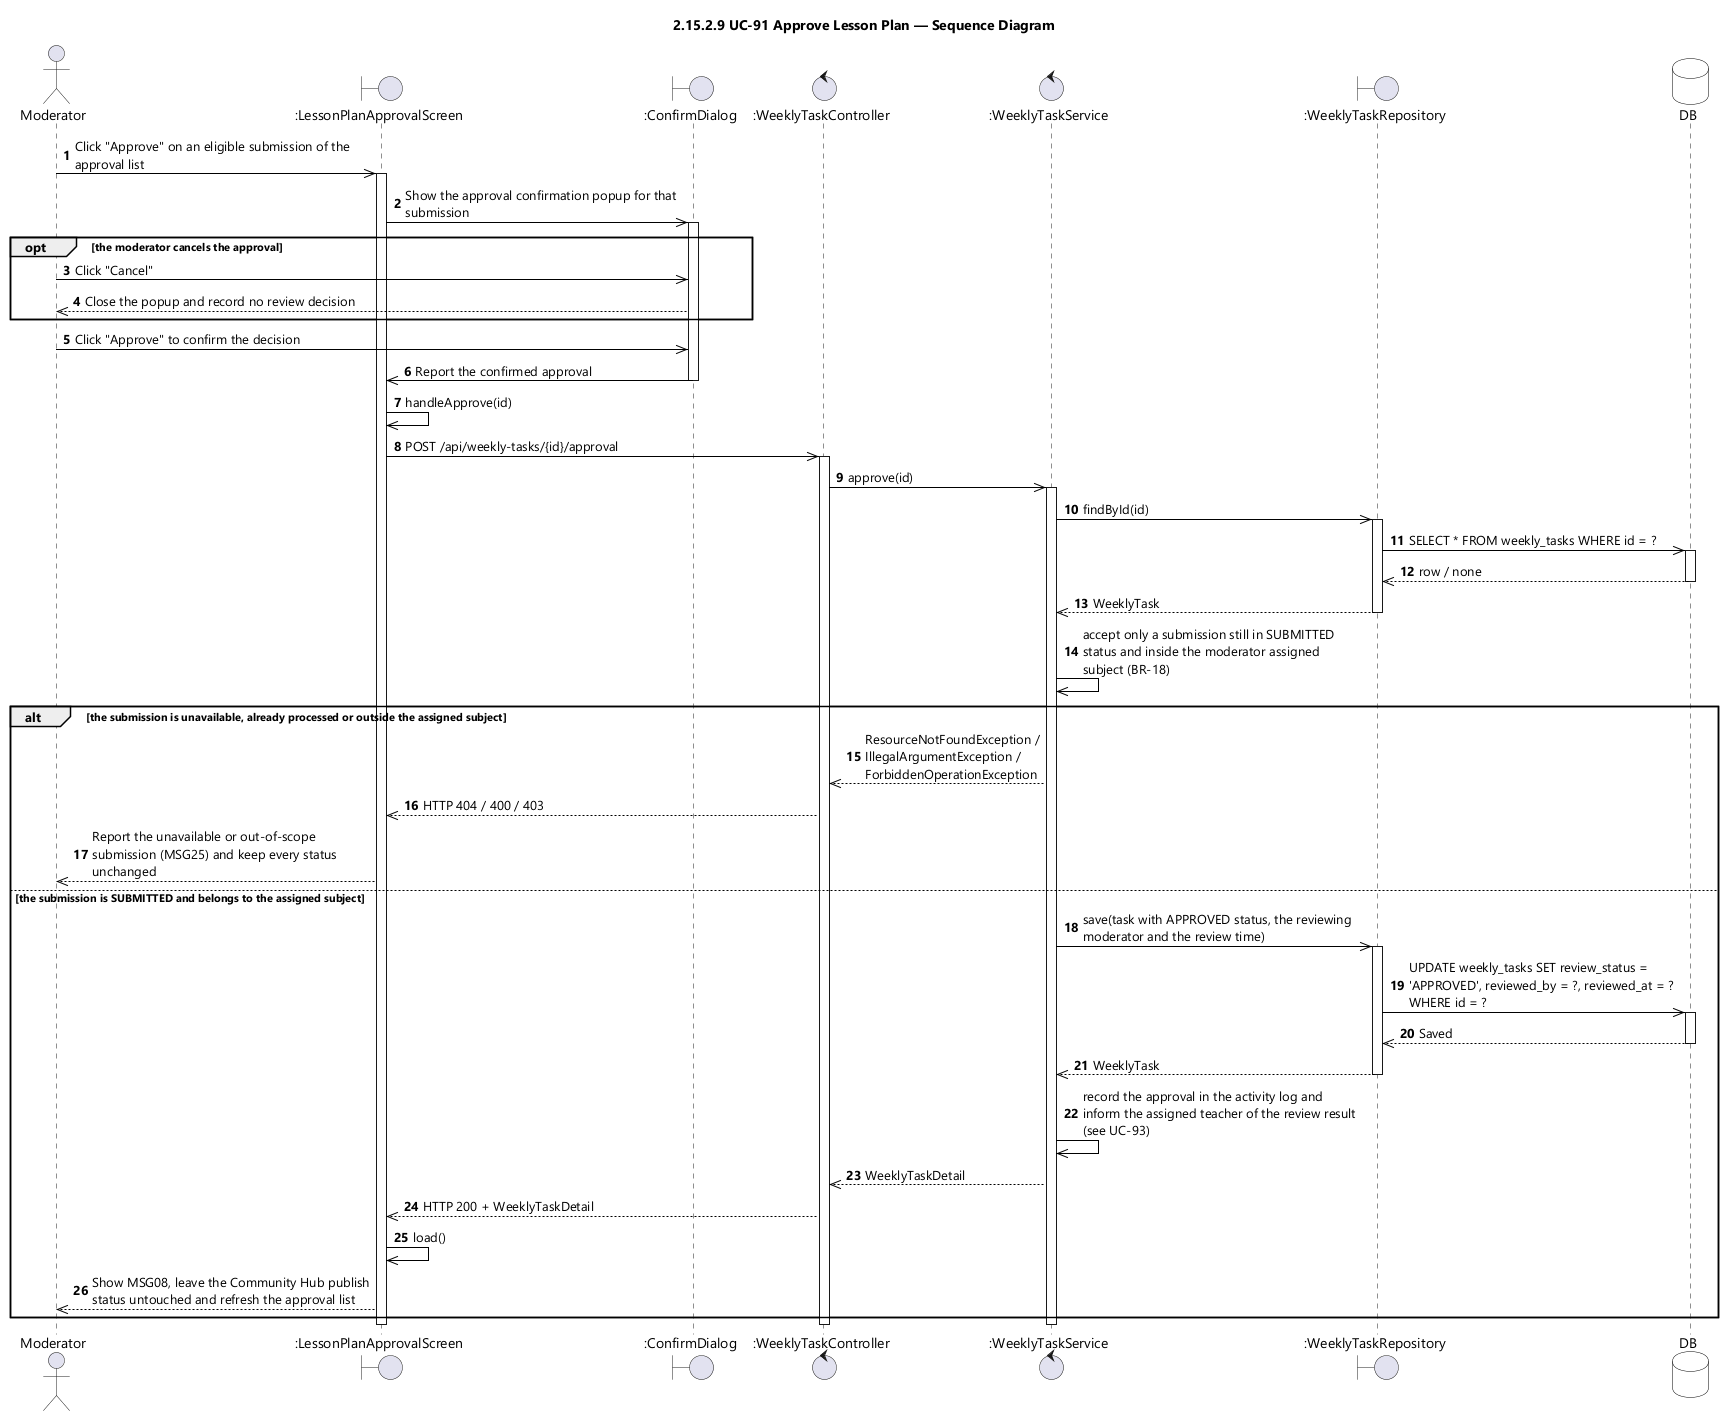

The diagram above was rendered by PlantUML. Its source (embedded in the PNG):
@startuml UC-91 Approve Lesson Plan - Sequence Diagram (icon)
skinparamlocked dpi 96
skinparam defaultFontName "Segoe UI"
skinparam shadowing false
skinparam ParticipantBackgroundColor #FFFFFF
skinparam ParticipantBorderColor #000000
skinparam DatabaseBackgroundColor #FFFFFF
skinparam DatabaseBorderColor #000000
skinparam ArrowColor #000000
skinparam sequenceMessageAlign left
skinparam maxMessageSize 280
title 2.15.2.9 UC-91 Approve Lesson Plan — Sequence Diagram

actor Moderator
boundary ":LessonPlanApprovalScreen" as UI
boundary ":ConfirmDialog" as CONFIRM
control ":WeeklyTaskController" as CTL
control ":WeeklyTaskService" as SVC
boundary ":WeeklyTaskRepository" as REPO
database DB

autonumber
Moderator ->> UI : Click "Approve" on an eligible submission of the approval list
activate UI
UI ->> CONFIRM : Show the approval confirmation popup for that submission
activate CONFIRM

opt the moderator cancels the approval
  Moderator ->> CONFIRM : Click "Cancel"
  CONFIRM -->> Moderator : Close the popup and record no review decision
end

Moderator ->> CONFIRM : Click "Approve" to confirm the decision
CONFIRM ->> UI : Report the confirmed approval
deactivate CONFIRM
UI ->> UI : handleApprove(id)
UI ->> CTL : POST /api/weekly-tasks/{id}/approval
activate CTL
CTL ->> SVC : approve(id)
activate SVC
SVC ->> REPO : findById(id)
activate REPO
REPO ->> DB : SELECT * FROM weekly_tasks WHERE id = ?
activate DB
DB -->> REPO : row / none
deactivate DB
REPO -->> SVC : WeeklyTask
deactivate REPO
SVC ->> SVC : accept only a submission still in SUBMITTED status and inside the moderator assigned subject (BR-18)

alt the submission is unavailable, already processed or outside the assigned subject
  SVC -->> CTL : ResourceNotFoundException / IllegalArgumentException / ForbiddenOperationException
  CTL -->> UI : HTTP 404 / 400 / 403
  UI -->> Moderator : Report the unavailable or out-of-scope submission (MSG25) and keep every status unchanged
else the submission is SUBMITTED and belongs to the assigned subject
  SVC ->> REPO : save(task with APPROVED status, the reviewing moderator and the review time)
  activate REPO
  REPO ->> DB : UPDATE weekly_tasks SET review_status = 'APPROVED', reviewed_by = ?, reviewed_at = ? WHERE id = ?
  activate DB
  DB -->> REPO : Saved
  deactivate DB
  REPO -->> SVC : WeeklyTask
  deactivate REPO
  SVC ->> SVC : record the approval in the activity log and inform the assigned teacher of the review result (see UC-93)
  SVC -->> CTL : WeeklyTaskDetail
  CTL -->> UI : HTTP 200 + WeeklyTaskDetail
  UI ->> UI : load()
  UI -->> Moderator : Show MSG08, leave the Community Hub publish status untouched and refresh the approval list
end
deactivate SVC
deactivate CTL
deactivate UI
@enduml